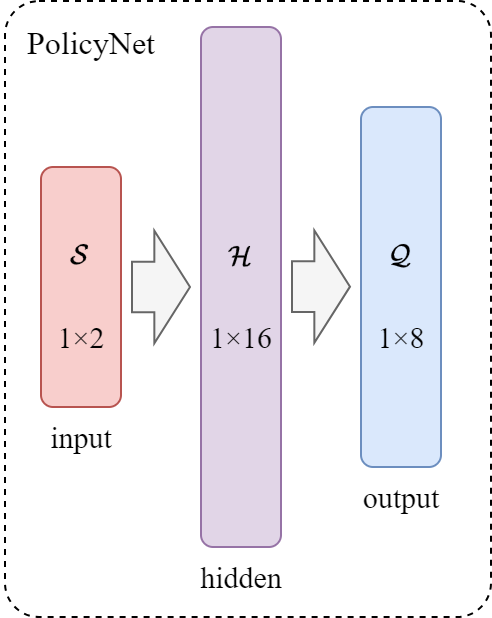

The diagram above was exported from draw.io. Its source (the exported page's mxGraphModel, read from the mxfile embedded in the PNG):
<mxGraphModel dx="637" dy="437" grid="1" gridSize="10" guides="1" tooltips="1" connect="1" arrows="1" fold="1" page="1" pageScale="1" pageWidth="827" pageHeight="1169" math="1" shadow="0">
  <root>
    <mxCell id="0" />
    <mxCell id="1" parent="0" />
    <mxCell id="2" value="" style="rounded=1;whiteSpace=wrap;html=1;arcSize=7;dashed=1;" vertex="1" parent="1">
      <mxGeometry x="252" y="127" width="243" height="308" as="geometry" />
    </mxCell>
    <mxCell id="3" value="" style="rounded=1;whiteSpace=wrap;html=1;fillColor=#f8cecc;strokeColor=#b85450;" vertex="1" parent="1">
      <mxGeometry x="270" y="210" width="40" height="120" as="geometry" />
    </mxCell>
    <mxCell id="4" value="$$\mathcal{S}$$" style="text;html=1;align=center;verticalAlign=middle;whiteSpace=wrap;rounded=0;" vertex="1" parent="1">
      <mxGeometry x="260" y="240" width="60" height="30" as="geometry" />
    </mxCell>
    <mxCell id="5" value="1×2" style="text;html=1;align=center;verticalAlign=middle;resizable=0;points=[];autosize=1;strokeColor=none;fillColor=none;fontFamily=Times New Roman;fontStyle=0;fontSize=15;" vertex="1" parent="1">
      <mxGeometry x="265" y="280" width="50" height="30" as="geometry" />
    </mxCell>
    <mxCell id="6" value="" style="rounded=1;whiteSpace=wrap;html=1;fillColor=#e1d5e7;strokeColor=#9673a6;" vertex="1" parent="1">
      <mxGeometry x="350" y="140" width="40" height="260" as="geometry" />
    </mxCell>
    <mxCell id="7" value="$$\mathcal{H}$$" style="text;html=1;align=center;verticalAlign=middle;whiteSpace=wrap;rounded=0;" vertex="1" parent="1">
      <mxGeometry x="340" y="240" width="60" height="30" as="geometry" />
    </mxCell>
    <mxCell id="8" value="1×16" style="text;html=1;align=center;verticalAlign=middle;resizable=0;points=[];autosize=1;strokeColor=none;fillColor=none;fontFamily=Times New Roman;fontStyle=0;fontSize=15;" vertex="1" parent="1">
      <mxGeometry x="345" y="280" width="50" height="30" as="geometry" />
    </mxCell>
    <mxCell id="9" value="hidden" style="text;html=1;align=center;verticalAlign=middle;resizable=0;points=[];autosize=1;strokeColor=none;fillColor=none;fontFamily=Times New Roman;fontSize=15;" vertex="1" parent="1">
      <mxGeometry x="340" y="400" width="60" height="30" as="geometry" />
    </mxCell>
    <mxCell id="10" value="input" style="text;html=1;align=center;verticalAlign=middle;resizable=0;points=[];autosize=1;strokeColor=none;fillColor=none;fontFamily=Times New Roman;fontSize=15;" vertex="1" parent="1">
      <mxGeometry x="265" y="330" width="50" height="30" as="geometry" />
    </mxCell>
    <mxCell id="11" value="" style="rounded=1;whiteSpace=wrap;html=1;fillColor=#dae8fc;strokeColor=#6c8ebf;" vertex="1" parent="1">
      <mxGeometry x="430" y="180" width="40" height="180" as="geometry" />
    </mxCell>
    <mxCell id="12" value="$$\mathcal{Q}$$" style="text;html=1;align=center;verticalAlign=middle;whiteSpace=wrap;rounded=0;" vertex="1" parent="1">
      <mxGeometry x="420" y="240" width="60" height="30" as="geometry" />
    </mxCell>
    <mxCell id="13" value="1×8" style="text;html=1;align=center;verticalAlign=middle;resizable=0;points=[];autosize=1;strokeColor=none;fillColor=none;fontFamily=Times New Roman;fontStyle=0;fontSize=15;" vertex="1" parent="1">
      <mxGeometry x="425" y="280" width="50" height="30" as="geometry" />
    </mxCell>
    <mxCell id="14" value="output" style="text;html=1;align=center;verticalAlign=middle;resizable=0;points=[];autosize=1;strokeColor=none;fillColor=none;fontFamily=Times New Roman;fontSize=15;" vertex="1" parent="1">
      <mxGeometry x="420" y="360" width="60" height="30" as="geometry" />
    </mxCell>
    <mxCell id="15" value="" style="shape=flexArrow;endArrow=classic;html=1;rounded=0;endWidth=29.88888888888889;endSize=5.609999999999999;width=25.333333333333332;fillColor=#f5f5f5;strokeColor=#666666;" edge="1" parent="1">
      <mxGeometry width="50" height="50" relative="1" as="geometry">
        <mxPoint x="315" y="270" as="sourcePoint" />
        <mxPoint x="345" y="270" as="targetPoint" />
      </mxGeometry>
    </mxCell>
    <mxCell id="16" value="" style="shape=flexArrow;endArrow=classic;html=1;rounded=0;endWidth=29.88888888888889;endSize=5.609999999999999;width=25.333333333333332;fillColor=#f5f5f5;strokeColor=#666666;" edge="1" parent="1">
      <mxGeometry width="50" height="50" relative="1" as="geometry">
        <mxPoint x="395" y="269.83" as="sourcePoint" />
        <mxPoint x="425" y="269.83" as="targetPoint" />
      </mxGeometry>
    </mxCell>
    <mxCell id="17" value="PolicyNet" style="text;html=1;align=center;verticalAlign=middle;resizable=0;points=[];autosize=1;strokeColor=none;fillColor=none;fontFamily=Times New Roman;fontSize=16;" vertex="1" parent="1">
      <mxGeometry x="250" y="133" width="90" height="30" as="geometry" />
    </mxCell>
  </root>
</mxGraphModel>